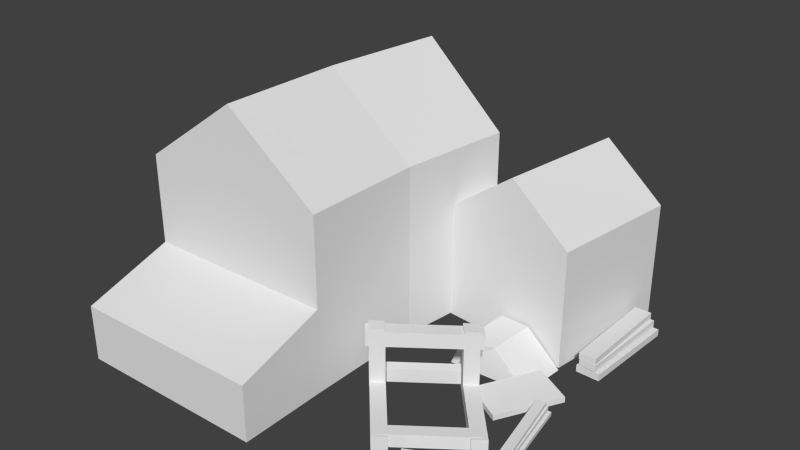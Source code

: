 # Source: H15.blend  (saved by Blender 2.63.0; exported with 4.5.12 LTS)
import bpy
from mathutils import Matrix  # noqa: F401  (used for matrix-valued properties, if any)

bpy.ops.wm.read_factory_settings(use_empty=True)
scene = bpy.context.scene
scene.name = 'Scene'

# ---- collections
col_collection_1 = bpy.data.collections.new('Collection 1'); scene.collection.children.link(col_collection_1)

# ---- world
world_world = bpy.data.worlds.new('World'); scene.world = world_world
world_world.color = (0.05088, 0.05088, 0.05088)
world_world.use_sun_shadow = False
world_world.sun_shadow_jitter_overblur = 0.0
world_world.cycles.sampling_method = 'MANUAL'
world_world.cycles.sample_map_resolution = 256

# ---- meshes
me_cube = bpy.data.meshes.new('Cube')
me_cube.from_pydata([(2.249, -1.692, -0.03175), (2.503, -1.282, -0.005365), (2.773, -1.421, -0.01667), (2.519, -1.83, -0.04305), (2.249, -1.694, 0.008707), (2.503, -1.285, 0.03509), (2.773, -1.423, 0.02378), (2.52, -1.833, -0.002598), (2.663, -1.094, 0.09065), (2.663, -0.3695, 0.09065), (2.785, -0.3695, 0.09065), (2.785, -1.094, 0.09065), (2.663, -1.094, 0.1405), (2.663, -0.3695, 0.1405), (2.785, -0.3695, 0.1405), (2.785, -1.094, 0.1405), (2.667, -1.092, 0.04187), (2.691, -0.368, 0.04187), (2.813, -0.3714, 0.04187), (2.789, -1.096, 0.04187), (2.667, -1.092, 0.0917), (2.691, -0.368, 0.0917), (2.813, -0.3714, 0.0917), (2.789, -1.096, 0.0917), (2.649, -1.092, -0.01357), (2.682, -0.368, -0.01357), (2.853, -0.3714, -0.01357), (2.819, -1.096, -0.01357), (2.649, -1.092, 0.03626), (2.682, -0.368, 0.03626), (2.853, -0.3714, 0.03626), (2.819, -1.096, 0.03626), (1.92, -1.469, -0.06091), (1.956, -1.073, -0.04723), (2.534, -1.117, -0.04257), (2.503, -1.452, -0.05411), (2.018, -1.483, 0.1593), (2.054, -1.086, 0.173), (2.272, -1.103, 0.1779), (2.241, -1.438, 0.1664), (2.804, -2.285, 0.008134), (2.657, -1.569, 0.008134), (2.723, -1.558, 0.008134), (2.87, -2.274, 0.008134), (2.804, -2.285, 0.03551), (2.657, -1.569, 0.03551), (2.723, -1.558, 0.03551), (2.87, -2.274, 0.03551), (2.805, -2.283, -0.01867), (2.672, -1.565, -0.01867), (2.738, -1.557, -0.01867), (2.872, -2.275, -0.01867), (2.805, -2.283, 0.008711), (2.672, -1.565, 0.008711), (2.738, -1.557, 0.008711), (2.872, -2.275, 0.008711), (2.796, -2.285, -0.04913), (2.667, -1.566, -0.04913), (2.76, -1.553, -0.04913), (2.888, -2.273, -0.04913), (2.796, -2.285, -0.02175), (2.667, -1.566, -0.02175), (2.76, -1.553, -0.02175), (2.888, -2.273, -0.02175), (2.322, -2.468, 0.008136), (2.848, -2.206, 0.008136), (2.88, -2.26, 0.008136), (2.354, -2.521, 0.008136), (2.322, -2.468, 0.03552), (2.848, -2.206, 0.03552), (2.88, -2.26, 0.03552), (2.354, -2.521, 0.03552), (2.324, -2.469, -0.01867), (2.856, -2.218, -0.01867), (2.886, -2.273, -0.01867), (2.354, -2.523, -0.01867), (2.324, -2.469, 0.008713), (2.856, -2.218, 0.008713), (2.886, -2.273, 0.008713), (2.354, -2.523, 0.008713), (2.319, -2.461, -0.04912), (2.854, -2.214, -0.04912), (2.896, -2.29, -0.04912), (2.362, -2.537, -0.04912), (2.319, -2.461, -0.02174), (2.854, -2.214, -0.02174), (2.896, -2.29, -0.02174), (2.362, -2.537, -0.02174), (2.218, -1.635, -0.01755), (2.159, -1.569, -0.01755), (2.159, -1.569, 0.07581), (2.218, -1.635, 0.07581), (1.7, -2.018, -0.01755), (1.641, -1.952, -0.01755), (1.641, -1.952, 0.07581), (1.7, -2.018, 0.07581), (2.658, -2.129, -0.01755), (2.6, -2.063, -0.01755), (2.6, -2.063, 0.07581), (2.658, -2.129, 0.07581), (2.141, -2.512, -0.01755), (2.082, -2.446, -0.01755), (2.082, -2.446, 0.07581), (2.141, -2.512, 0.07581), (2.177, -1.546, -0.0323), (2.094, -1.607, -0.0323), (2.094, -1.607, 0.07409), (2.177, -1.546, 0.07409), (2.696, -2.128, -0.0323), (2.613, -2.189, -0.0323), (2.613, -2.189, 0.07408), (2.696, -2.128, 0.07408), (1.707, -1.894, -0.0323), (1.624, -1.955, -0.0323), (1.624, -1.955, 0.07409), (1.707, -1.894, 0.07408), (2.226, -2.476, -0.0323), (2.144, -2.537, -0.0323), (2.144, -2.537, 0.07408), (2.226, -2.476, 0.07408), (2.355, -1.708, 0.3388), (2.287, -1.633, 0.3388), (2.287, -1.633, 0.4452), (2.355, -1.708, 0.4452), (1.765, -2.145, 0.3388), (1.698, -2.07, 0.3388), (1.698, -2.07, 0.4452), (1.765, -2.145, 0.4452), (2.251, -1.785, 0.0406), (2.184, -1.71, 0.0406), (2.266, -1.649, 0.0406), (2.333, -1.724, 0.0406), (2.251, -1.785, 0.4652), (2.184, -1.71, 0.4652), (2.266, -1.649, 0.4652), (2.333, -1.724, 0.4652), (1.781, -2.133, 0.0406), (1.714, -2.057, 0.0406), (1.797, -1.996, 0.0406), (1.864, -2.071, 0.0406), (1.781, -2.133, 0.4652), (1.714, -2.057, 0.4652), (1.797, -1.996, 0.4652), (1.864, -2.071, 0.4652), (1.524, -2.307, -0.02629), (0.1251, -2.327, -0.02629), (0.1261, -1.36, -0.02629), (1.523, -1.424, -0.02629), (1.524, -2.307, 1.226), (0.1251, -2.327, 1.226), (0.1261, -1.36, 1.226), (1.523, -1.424, 1.226), (0.2528, -0.3537, -0.02629), (1.628, -0.5886, -0.02629), (0.2528, -0.3537, 1.226), (1.628, -0.5886, 1.226), (0.8389, -2.307, 1.744), (0.8444, -1.393, 1.744), (0.9492, -0.484, 1.744), (1.524, -2.307, 0.5817), (0.1251, -2.327, 0.5817), (1.535, -2.953, -0.02629), (0.1362, -2.973, -0.02629), (1.535, -2.953, 0.379), (0.1362, -2.973, 0.379), (2.528, -1.108, -0.03275), (1.574, -1.016, -0.03275), (1.7, -0.04111, -0.03275), (2.652, -0.1368, -0.03275), (2.528, -1.108, 0.825), (1.574, -1.016, 0.825), (1.7, -0.04111, 0.825), (2.652, -0.1368, 0.825), (2.062, -1.057, 1.18), (2.19, -0.09042, 1.18)], [], [(4, 5, 1, 0), (5, 6, 2, 1), (6, 7, 3, 2), (7, 4, 0, 3), (0, 1, 2, 3), (7, 6, 5, 4), (12, 13, 9, 8), (13, 14, 10, 9), (14, 15, 11, 10), (15, 12, 8, 11), (8, 9, 10, 11), (15, 14, 13, 12), (20, 21, 17, 16), (21, 22, 18, 17), (22, 23, 19, 18), (23, 20, 16, 19), (16, 17, 18, 19), (23, 22, 21, 20), (28, 29, 25, 24), (29, 30, 26, 25), (30, 31, 27, 26), (31, 28, 24, 27), (24, 25, 26, 27), (31, 30, 29, 28), (36, 37, 33, 32), (37, 38, 34, 33), (38, 39, 35, 34), (39, 36, 32, 35), (32, 33, 34, 35), (39, 38, 37, 36), (44, 45, 41, 40), (45, 46, 42, 41), (46, 47, 43, 42), (47, 44, 40, 43), (40, 41, 42, 43), (47, 46, 45, 44), (52, 53, 49, 48), (53, 54, 50, 49), (54, 55, 51, 50), (55, 52, 48, 51), (48, 49, 50, 51), (55, 54, 53, 52), (60, 61, 57, 56), (61, 62, 58, 57), (62, 63, 59, 58), (63, 60, 56, 59), (56, 57, 58, 59), (63, 62, 61, 60), (68, 69, 65, 64), (69, 70, 66, 65), (70, 71, 67, 66), (71, 68, 64, 67), (64, 65, 66, 67), (71, 70, 69, 68), (76, 77, 73, 72), (77, 78, 74, 73), (78, 79, 75, 74), (79, 76, 72, 75), (72, 73, 74, 75), (79, 78, 77, 76), (84, 85, 81, 80), (85, 86, 82, 81), (86, 87, 83, 82), (87, 84, 80, 83), (80, 81, 82, 83), (87, 86, 85, 84), (92, 93, 89, 88), (93, 94, 90, 89), (94, 95, 91, 90), (95, 92, 88, 91), (88, 89, 90, 91), (95, 94, 93, 92), (100, 101, 97, 96), (101, 102, 98, 97), (102, 103, 99, 98), (103, 100, 96, 99), (96, 97, 98, 99), (103, 102, 101, 100), (108, 109, 105, 104), (109, 110, 106, 105), (110, 111, 107, 106), (111, 108, 104, 107), (104, 105, 106, 107), (111, 110, 109, 108), (116, 117, 113, 112), (117, 118, 114, 113), (118, 119, 115, 114), (119, 116, 112, 115), (112, 113, 114, 115), (119, 118, 117, 116), (124, 125, 121, 120), (125, 126, 122, 121), (126, 127, 123, 122), (127, 124, 120, 123), (120, 121, 122, 123), (127, 126, 125, 124), (132, 133, 129, 128), (133, 134, 130, 129), (134, 135, 131, 130), (135, 132, 128, 131), (128, 129, 130, 131), (135, 134, 133, 132), (140, 141, 137, 136), (141, 142, 138, 137), (142, 143, 139, 138), (143, 140, 136, 139), (136, 137, 138, 139), (143, 142, 141, 140), (148, 149, 145), (149, 150, 146), (151, 147, 153), (151, 148, 144), (151, 155, 158), (154, 155, 153), (154, 152, 146), (154, 158, 155), (149, 156, 157), (150, 157, 158), (148, 156, 149), (144, 148, 145), (145, 149, 146), (155, 151, 153), (147, 151, 144), (148, 151, 156), (151, 158, 157), (156, 151, 157), (152, 154, 153), (150, 154, 146), (150, 149, 157), (154, 150, 158), (145, 162, 164, 160), (164, 162, 161, 163), (160, 164, 163, 159), (159, 163, 161, 144), (169, 170, 166), (170, 171, 167), (172, 169, 165), (170, 173, 174), (169, 173, 170), (165, 169, 166), (166, 170, 167), (168, 172, 165), (169, 172, 173), (173, 172, 174), (171, 170, 174), (171, 174, 172, 168, 167)])
_uv = me_cube.uv_layers.new(name='UVMap')
_uv.uv.foreach_set('vector', [0.5443, 0.2889, 0.639, 0.3, 0.6381, 0.2905, 0.544, 0.2794, 0.639, 0.3, 0.6597, 0.2432, 0.6585, 0.2333, 0.6381, 0.2905, 0.6597, 0.2432, 0.5573, 0.2309, 0.5568, 0.221, 0.6585, 0.2333, 0.5573, 0.2309, 0.5443, 0.2889, 0.544, 0.2794, 0.5568, 0.221, 0.544, 0.2794, 0.6381, 0.2905, 0.6585, 0.2333, 0.5568, 0.221, 0.5573, 0.2309, 0.6597, 0.2432, 0.639, 0.3, 0.5443, 0.2889, 0.6901, 0.2522, 0.7836, 0.3073, 0.7836, 0.2929, 0.6901, 0.2379, 0.7836, 0.3073, 0.7989, 0.2936, 0.7989, 0.2792, 0.7836, 0.2929, 0.7989, 0.2936, 0.7055, 0.2385, 0.7055, 0.2242, 0.7989, 0.2792, 0.7055, 0.2385, 0.6901, 0.2522, 0.6901, 0.2379, 0.7055, 0.2242, 0.6901, 0.2379, 0.7836, 0.2929, 0.7989, 0.2792, 0.7055, 0.2242, 0.7055, 0.2385, 0.7989, 0.2936, 0.7836, 0.3073, 0.6901, 0.2522, 0.6909, 0.238, 0.7873, 0.2903, 0.7873, 0.276, 0.6909, 0.2236, 0.7873, 0.2903, 0.8021, 0.2763, 0.8021, 0.2619, 0.7873, 0.276, 0.8021, 0.2763, 0.7057, 0.224, 0.7057, 0.2096, 0.8021, 0.2619, 0.7057, 0.224, 0.6909, 0.238, 0.6909, 0.2236, 0.7057, 0.2096, 0.6909, 0.2236, 0.7873, 0.276, 0.8021, 0.2619, 0.7057, 0.2096, 0.7057, 0.224, 0.8021, 0.2763, 0.7873, 0.2903, 0.6909, 0.238, 0.6887, 0.2241, 0.7862, 0.2753, 0.7862, 0.261, 0.6887, 0.2097, 0.7862, 0.2753, 0.8071, 0.2558, 0.8071, 0.2415, 0.7862, 0.261, 0.8071, 0.2558, 0.7095, 0.2046, 0.7095, 0.1902, 0.8071, 0.2415, 0.7095, 0.2046, 0.6887, 0.2241, 0.6887, 0.2097, 0.7095, 0.1902, 0.6887, 0.2097, 0.7862, 0.261, 0.8071, 0.2415, 0.7095, 0.1902, 0.7095, 0.2046, 0.8071, 0.2558, 0.7862, 0.2753, 0.6887, 0.2241, 0.5436, 0.345, 0.5864, 0.369, 0.5796, 0.3423, 0.5367, 0.3183, 0.5864, 0.369, 0.601, 0.3516, 0.6182, 0.2946, 0.5796, 0.3423, 0.601, 0.3516, 0.5648, 0.3313, 0.582, 0.2744, 0.6182, 0.2946, 0.5648, 0.3313, 0.5436, 0.345, 0.5367, 0.3183, 0.582, 0.2744, 0.5367, 0.3183, 0.5796, 0.3423, 0.6182, 0.2946, 0.582, 0.2744, 0.5648, 0.3313, 0.601, 0.3516, 0.5864, 0.369, 0.5436, 0.345, 0.5007, 0.03812, 0.6216, 0.08766, 0.6214, 0.08278, 0.5006, 0.03135, 0.6216, 0.08766, 0.6288, 0.08428, 0.6286, 0.07936, 0.6214, 0.08278, 0.6288, 0.08428, 0.5099, 0.03236, 0.5099, 0.02551, 0.6286, 0.07936, 0.5099, 0.03236, 0.5007, 0.03812, 0.5006, 0.03135, 0.5099, 0.02551, 0.5006, 0.03135, 0.6214, 0.08278, 0.6286, 0.07936, 0.5099, 0.02551, 0.5099, 0.03236, 0.6288, 0.08428, 0.6216, 0.08766, 0.5007, 0.03812, 0.5011, 0.03153, 0.6231, 0.08222, 0.623, 0.07736, 0.5011, 0.02479, 0.6231, 0.08222, 0.6301, 0.07855, 0.6299, 0.07364, 0.623, 0.07736, 0.6301, 0.07855, 0.51, 0.0253, 0.5099, 0.01848, 0.6299, 0.07364, 0.51, 0.0253, 0.5011, 0.03153, 0.5011, 0.02479, 0.5099, 0.01848, 0.5011, 0.02479, 0.623, 0.07736, 0.6299, 0.07364, 0.5099, 0.01848, 0.51, 0.0253, 0.6301, 0.07855, 0.6231, 0.08222, 0.5011, 0.03153, 0.4997, 0.02489, 0.6225, 0.07705, 0.6223, 0.07222, 0.4997, 0.0182, 0.6225, 0.07705, 0.6323, 0.07191, 0.6321, 0.06701, 0.6223, 0.07222, 0.6323, 0.07191, 0.5123, 0.01621, 0.5122, 0.009408, 0.6321, 0.06701, 0.5123, 0.01621, 0.4997, 0.02489, 0.4997, 0.0182, 0.5122, 0.009408, 0.4997, 0.0182, 0.6223, 0.07222, 0.6321, 0.06701, 0.5122, 0.009408, 0.5123, 0.01621, 0.6323, 0.07191, 0.6225, 0.07705, 0.4997, 0.02489, 0.4236, 0.07451, 0.5171, 0.04101, 0.517, 0.03428, 0.4237, 0.06813, 0.5171, 0.04101, 0.5133, 0.03266, 0.5132, 0.02582, 0.517, 0.03428, 0.5133, 0.03266, 0.4183, 0.06719, 0.4185, 0.06072, 0.5132, 0.02582, 0.4183, 0.06719, 0.4236, 0.07451, 0.4237, 0.06813, 0.4185, 0.06072, 0.4237, 0.06813, 0.517, 0.03428, 0.5132, 0.02582, 0.4185, 0.06072, 0.4183, 0.06719, 0.5133, 0.03266, 0.5171, 0.04101, 0.4236, 0.07451, 0.4238, 0.06799, 0.5164, 0.03248, 0.5163, 0.02575, 0.4239, 0.06164, 0.5164, 0.03248, 0.5121, 0.02409, 0.512, 0.01725, 0.5163, 0.02575, 0.5121, 0.02409, 0.4181, 0.06069, 0.4183, 0.05425, 0.512, 0.01725, 0.4181, 0.06069, 0.4238, 0.06799, 0.4239, 0.06164, 0.4183, 0.05425, 0.4239, 0.06164, 0.5163, 0.02575, 0.512, 0.01725, 0.4183, 0.05425, 0.4181, 0.06069, 0.5121, 0.02409, 0.5164, 0.03248, 0.4238, 0.06799, 0.4247, 0.06201, 0.5165, 0.02558, 0.5165, 0.0189, 0.4249, 0.05572, 0.5165, 0.02558, 0.5107, 0.01356, 0.5107, 0.006734, 0.5165, 0.0189, 0.5107, 0.01356, 0.417, 0.05159, 0.4172, 0.04516, 0.5107, 0.006734, 0.417, 0.05159, 0.4247, 0.06201, 0.4249, 0.05572, 0.4172, 0.04516, 0.4249, 0.05572, 0.5165, 0.0189, 0.5107, 0.006734, 0.4172, 0.04516, 0.417, 0.05159, 0.5107, 0.01356, 0.5165, 0.02558, 0.4247, 0.06201, 0.4516, 0.2264, 0.456, 0.2372, 0.5532, 0.2125, 0.5489, 0.2017, 0.456, 0.2372, 0.456, 0.2534, 0.5532, 0.2287, 0.5532, 0.2125, 0.456, 0.2534, 0.4516, 0.2427, 0.5489, 0.2179, 0.5532, 0.2287, 0.4516, 0.2427, 0.4516, 0.2264, 0.5489, 0.2017, 0.5489, 0.2179, 0.5489, 0.2017, 0.5532, 0.2125, 0.5532, 0.2287, 0.5489, 0.2179, 0.4516, 0.2427, 0.456, 0.2534, 0.456, 0.2372, 0.4516, 0.2264, 0.4062, 0.1088, 0.4111, 0.1225, 0.5192, 0.09113, 0.5144, 0.07744, 0.4111, 0.1225, 0.4111, 0.1432, 0.5192, 0.1117, 0.5192, 0.09113, 0.4111, 0.1432, 0.4062, 0.1295, 0.5144, 0.09805, 0.5192, 0.1117, 0.4062, 0.1295, 0.4062, 0.1088, 0.5144, 0.07744, 0.5144, 0.09805, 0.5144, 0.07744, 0.5192, 0.09113, 0.5192, 0.1117, 0.5144, 0.09805, 0.4062, 0.1295, 0.4111, 0.1432, 0.4111, 0.1225, 0.4062, 0.1088, 0.518, 0.06944, 0.5007, 0.07445, 0.5424, 0.2137, 0.558, 0.2098, 0.5007, 0.07445, 0.5007, 0.09794, 0.5424, 0.2322, 0.5424, 0.2137, 0.5007, 0.09794, 0.518, 0.09293, 0.558, 0.2283, 0.5424, 0.2322, 0.518, 0.09293, 0.518, 0.06944, 0.558, 0.2098, 0.558, 0.2283, 0.558, 0.2098, 0.5424, 0.2137, 0.5424, 0.2322, 0.558, 0.2283, 0.518, 0.09293, 0.5007, 0.09794, 0.5007, 0.07445, 0.518, 0.06944, 0.4199, 0.09794, 0.4026, 0.1029, 0.4542, 0.2362, 0.4697, 0.2322, 0.4026, 0.1029, 0.4026, 0.1264, 0.4542, 0.2546, 0.4542, 0.2362, 0.4026, 0.1264, 0.4199, 0.1214, 0.4697, 0.2507, 0.4542, 0.2546, 0.4199, 0.1214, 0.4199, 0.09794, 0.4697, 0.2322, 0.4697, 0.2507, 0.4697, 0.2322, 0.4542, 0.2362, 0.4542, 0.2546, 0.4697, 0.2507, 0.4199, 0.1214, 0.4026, 0.1264, 0.4026, 0.1029, 0.4199, 0.09794, 0.4438, 0.277, 0.4483, 0.2903, 0.5436, 0.2612, 0.5396, 0.2497, 0.4483, 0.2903, 0.448, 0.31, 0.5521, 0.2833, 0.5436, 0.2612, 0.448, 0.31, 0.4435, 0.2967, 0.5476, 0.27, 0.5521, 0.2833, 0.4435, 0.2967, 0.4438, 0.277, 0.5396, 0.2497, 0.5476, 0.27, 0.5396, 0.2497, 0.5436, 0.2612, 0.5521, 0.2833, 0.5476, 0.27, 0.4435, 0.2967, 0.448, 0.31, 0.4483, 0.2903, 0.4438, 0.277, 0.5292, 0.2784, 0.5337, 0.2917, 0.5355, 0.2099, 0.5305, 0.1976, 0.5337, 0.2917, 0.5483, 0.288, 0.551, 0.2059, 0.5355, 0.2099, 0.5483, 0.288, 0.5438, 0.2747, 0.546, 0.1936, 0.551, 0.2059, 0.5438, 0.2747, 0.5292, 0.2784, 0.5305, 0.1976, 0.546, 0.1936, 0.5305, 0.1976, 0.5355, 0.2099, 0.551, 0.2059, 0.546, 0.1936, 0.5438, 0.2747, 0.5483, 0.288, 0.5337, 0.2917, 0.5292, 0.2784, 0.4464, 0.2997, 0.4509, 0.313, 0.4473, 0.2323, 0.4423, 0.22, 0.4509, 0.313, 0.4655, 0.3092, 0.4628, 0.2283, 0.4473, 0.2323, 0.4655, 0.3092, 0.461, 0.296, 0.4578, 0.216, 0.4628, 0.2283, 0.461, 0.296, 0.4464, 0.2997, 0.4423, 0.22, 0.4578, 0.216, 0.4423, 0.22, 0.4473, 0.2323, 0.4628, 0.2283, 0.4578, 0.216, 0.461, 0.296, 0.4655, 0.3092, 0.4509, 0.313, 0.4464, 0.2997, 0.3558, 0.6166, 0.1649, 0.7699, 0.1649, 0.5068, 0.5661, 0.7683, 0.4697, 0.7329, 0.4768, 0.4016, 0.4995, 0.7374, 0.4942, 0.4137, 0.6129, 0.4638, 0.4995, 0.7374, 0.3518, 0.6427, 0.3465, 0.319, 0.4995, 0.7374, 0.6182, 0.7876, 0.5572, 0.9965, 0.3562, 0.6586, 0.1637, 0.7949, 0.1637, 0.4692, 0.3562, 0.6586, 0.3562, 0.3329, 0.4768, 0.4016, 0.3562, 0.6586, 0.2516, 0.8316, 0.1637, 0.7949, 0.5661, 0.7683, 0.487, 0.9655, 0.377, 0.9273, 0.4697, 0.7329, 0.377, 0.9273, 0.2516, 0.8316, 0.3518, 0.6427, 0.2587, 0.8666, 0.1584, 0.7938, 0.3558, 0.3536, 0.3558, 0.6166, 0.1649, 0.5068, 0.5608, 0.4622, 0.5661, 0.7683, 0.4768, 0.4016, 0.6182, 0.7876, 0.4995, 0.7374, 0.6129, 0.4638, 0.4942, 0.4137, 0.4995, 0.7374, 0.3465, 0.319, 0.3518, 0.6427, 0.4995, 0.7374, 0.2587, 0.8666, 0.4995, 0.7374, 0.5572, 0.9965, 0.4236, 0.9559, 0.2587, 0.8666, 0.4995, 0.7374, 0.4236, 0.9559, 0.3562, 0.3329, 0.3562, 0.6586, 0.1637, 0.4692, 0.4697, 0.7329, 0.3562, 0.6586, 0.4768, 0.4016, 0.4697, 0.7329, 0.5661, 0.7683, 0.377, 0.9273, 0.3562, 0.6586, 0.4697, 0.7329, 0.2516, 0.8316, 0.3403, 0.2851, 0.2404, 0.2233, 0.2404, 0.3449, 0.3403, 0.4674, 0.04659, 0.5036, 0.04659, 0.3821, 0.2455, 0.2439, 0.2455, 0.3566, 0.1565, 0.6105, 0.04659, 0.5036, 0.2455, 0.3566, 0.3474, 0.4557, 0.3474, 0.4557, 0.2455, 0.3566, 0.2455, 0.2439, 0.3474, 0.2867, 0.6764, 0.4533, 0.5612, 0.6513, 0.5612, 0.4097, 0.9004, 0.5276, 0.6775, 0.4165, 0.6775, 0.2138, 0.9022, 0.5329, 0.6764, 0.4533, 0.6764, 0.2117, 0.9004, 0.5276, 0.8501, 0.7428, 0.6172, 0.6546, 0.6764, 0.4533, 0.6181, 0.6557, 0.5612, 0.6513, 0.6764, 0.2117, 0.6764, 0.4533, 0.5612, 0.4097, 0.9004, 0.325, 0.9004, 0.5276, 0.6775, 0.2138, 0.9022, 0.2914, 0.9022, 0.5329, 0.6764, 0.2117, 0.6764, 0.4533, 0.9022, 0.5329, 0.6181, 0.6557, 0.6181, 0.6557, 0.9022, 0.5329, 0.8452, 0.7516, 0.6775, 0.4165, 0.9004, 0.5276, 0.6172, 0.6546, 0.7871, 0.4557, 0.7306, 0.4802, 0.6764, 0.4197, 0.6792, 0.2495, 0.7877, 0.2856])
me_cube.use_remesh_preserve_volume = False
me_cube.use_remesh_preserve_attributes = False
me_cube.use_mirror_vertex_groups = False
me_cube.update()

# ---- objects
ob_cube = bpy.data.objects.new('Cube', me_cube)

# ---- transforms, parenting, visibility, modifiers, constraints
ob_cube.location = (0.0, 0.0, 0.0)
ob_cube.scale = (1.295, 1.295, 1.295)
ob_cube.lineart.crease_threshold = 0.0

# ---- collection membership
col_collection_1.objects.link(ob_cube)

# ---- scene / render settings (as saved in the file)
scene.frame_start = 0; scene.frame_end = 0; scene.frame_set(35)
scene.render.engine = 'BLENDER_EEVEE_NEXT'
scene.render.image_settings.color_mode = 'RGB'
scene.render.image_settings.compression = 90
scene.render.resolution_percentage = 50
scene.render.dither_intensity = 0.0
scene.render.bake_margin = 2
scene.render.bake_bias = 0.0
scene.cycles.use_denoising = False
scene.cycles.samples = 10
scene.cycles.sampling_pattern = 'TABULATED_SOBOL'
scene.cycles.light_sampling_threshold = 0.0
scene.cycles.use_adaptive_sampling = False
scene.cycles.use_light_tree = False
scene.cycles.blur_glossy = 0.0
scene.cycles.volume_bounces = 1
scene.cycles.pixel_filter_type = 'GAUSSIAN'
scene.cycles.sample_clamp_indirect = 0.0
scene.view_settings.view_transform = 'Standard'
bpy.context.view_layer.update()

# ---- added for rendering (the .blend has no active camera and no usable light): camera, sun
cam_auto = bpy.data.cameras.new('AutoCamera')
cam_auto.lens = 50.0
cam_auto.sensor_width = 36.0
cam_auto.clip_end = 1000.0
ob_auto_camera = bpy.data.objects.new('AutoCamera', cam_auto)
scene.collection.objects.link(ob_auto_camera)
ob_auto_camera.location = (7.25233, -8.30648, 5.32624)
ob_auto_camera.rotation_euler = (1.09748, -7.21219e-08, 0.694738)
scene.camera = ob_auto_camera
light_auto_sun = bpy.data.lights.new('AutoSun', 'SUN')
light_auto_sun.energy = 3.0
light_auto_sun.angle = 0.0523599
ob_auto_sun = bpy.data.objects.new('AutoSun', light_auto_sun)
scene.collection.objects.link(ob_auto_sun)
ob_auto_sun.rotation_euler = (0.872665, 0.174533, 0.523599)
bpy.context.view_layer.update()
